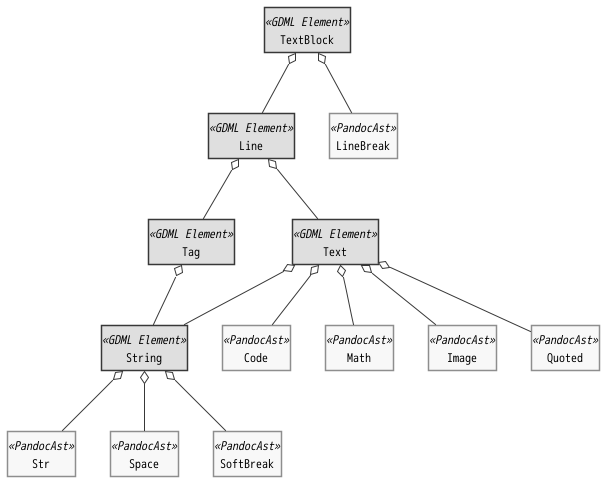

The diagram above was rendered by PlantUML. Its source (embedded in the PNG):
@startuml TextBlockDataStruvture

!include style.iuml
!include SysML/bdd.iuml

skinparam class {
    BackgroundColor<<GDML Element>> Wheat
    BorderColor<<PandocAst>> Tomato
}

class TextBlock <<GDML Element>>
class Line <<GDML Element>>
class Tag <<GDML Element>>
class Text <<GDML Element>>
class String <<GDML Element>>

class Str <<PandocAst>>
class Space <<PandocAst>>
class SoftBreak <<PandocAst>>
class LineBreak <<PandocAst>>
class Code <<PandocAst>>
class Math <<PandocAst>>
class Image <<PandocAst>>
class Quoted <<PandocAst>>

Line -up-o TextBlock
LineBreak -up-o TextBlock

Tag -up-o Line
Text -up-o Line

String -up-o Tag

String -up-o Text
Code -up-o Text
Math -up-o Text
Image -up-o Text
Quoted -up-o Text

Str -up-o String
Space -up-o String
SoftBreak -up-o String

@enduml